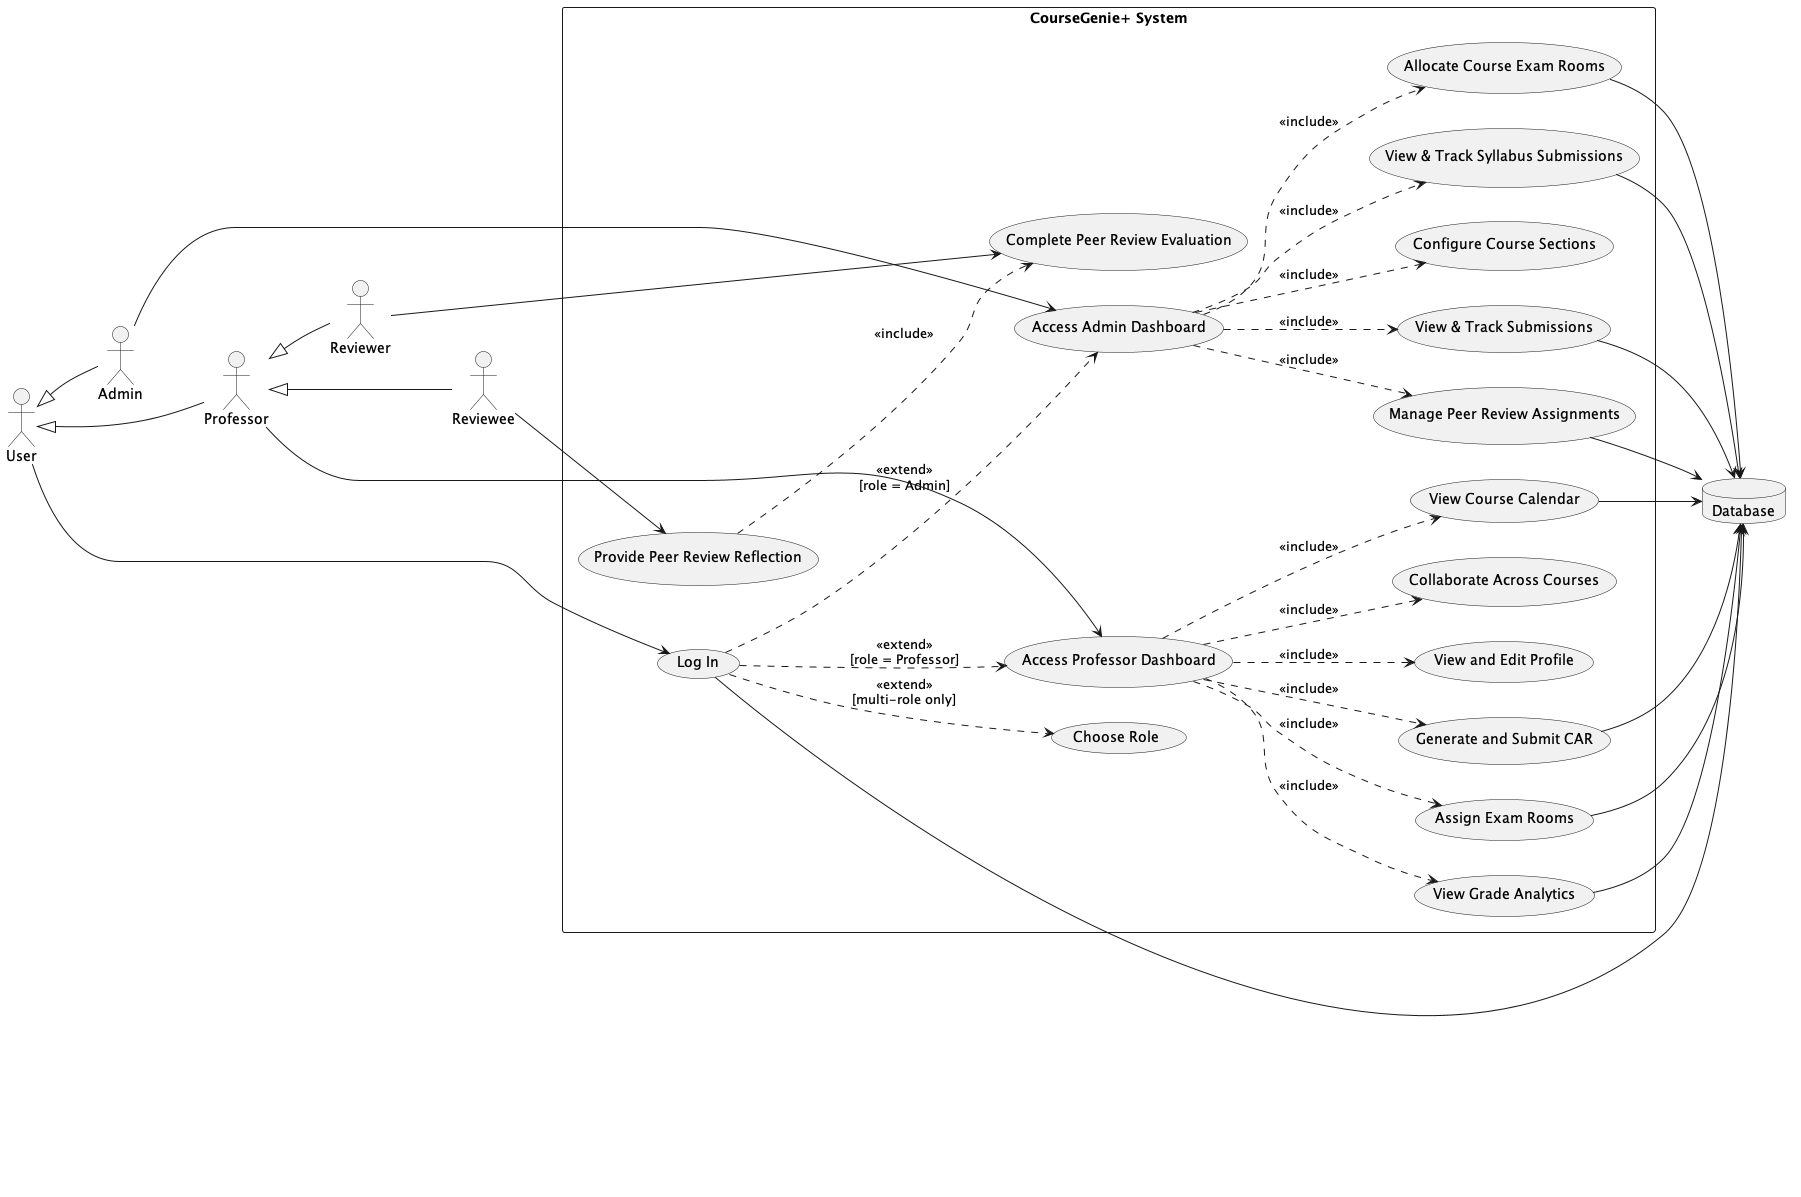

The diagram above was rendered by PlantUML. Its source (embedded in the PNG):
@startuml
left to right direction
skinparam shadowing false

actor User
actor Admin
actor Professor
actor Reviewer
actor Reviewee

User -[hidden]- Admin
Admin -[hidden]- Professor
Professor -[hidden]- Reviewer
Reviewer -[hidden]- Reviewee

User <|-- Admin
User <|-- Professor
Professor <|-- Reviewer
Professor <|-- Reviewee

rectangle "CourseGenie+ System" {

  usecase "Log In" as UC01
  usecase "Choose Role" as UC01a

  usecase "Access Admin Dashboard" as UC_AdminDash
  usecase "Access Professor Dashboard" as UC_ProfDash

  usecase "Configure Course Sections" as UC_CourseConfig
  usecase "View & Track Syllabus Submissions" as UC_SyllabusMgmt
  usecase "View & Track Submissions" as UC_CARMgmt
  usecase "Manage Peer Review Assignments" as UC_PeerMgmt
  usecase "Allocate Course Exam Rooms" as UC_ExamPlan  

  usecase "Generate and Submit CAR" as UC_CARSubmit
  usecase "Assign Exam Rooms" as UC_ExamReview      
  usecase "View Grade Analytics" as UC_Grades
  usecase "View Course Calendar" as UC_Calendar
  usecase "Collaborate Across Courses" as UC_Collab
  usecase "View and Edit Profile" as UC_Profile
  usecase "Complete Peer Review Evaluation" as UC_PeerReview
  usecase "Provide Peer Review Reflection" as UC_PeerReflection

  UC01 ..> UC01a : <<extend>>\n[multi-role only]

  UC01 ..> UC_AdminDash : <<extend>>\n[role = Admin]
  UC01 ..> UC_ProfDash  : <<extend>>\n[role = Professor]

  UC_AdminDash ..> UC_CourseConfig : <<include>>
  UC_AdminDash ..> UC_SyllabusMgmt : <<include>>
  UC_AdminDash ..> UC_CARMgmt      : <<include>>
  UC_AdminDash ..> UC_PeerMgmt     : <<include>>
  UC_AdminDash ..> UC_ExamPlan     : <<include>>

  UC_ProfDash ..> UC_CARSubmit   : <<include>>
  UC_ProfDash ..> UC_ExamReview  : <<include>>
  UC_ProfDash ..> UC_Grades      : <<include>>
  UC_ProfDash ..> UC_Calendar    : <<include>>
  UC_ProfDash ..> UC_Collab      : <<include>>
  UC_ProfDash ..> UC_Profile     : <<include>>
  UC_PeerReflection ..> UC_PeerReview : <<include>>
}

database "Database" as DB

User --> UC01

Admin --> UC_AdminDash
Professor --> UC_ProfDash
Reviewer --> UC_PeerReview
Reviewee --> UC_PeerReflection

UC01 --> DB
UC_SyllabusMgmt --> DB
UC_CARMgmt --> DB
UC_CARSubmit --> DB
UC_PeerMgmt --> DB
UC_ExamPlan --> DB
UC_ExamReview --> DB
UC_Grades --> DB
UC_Calendar --> DB

@enduml